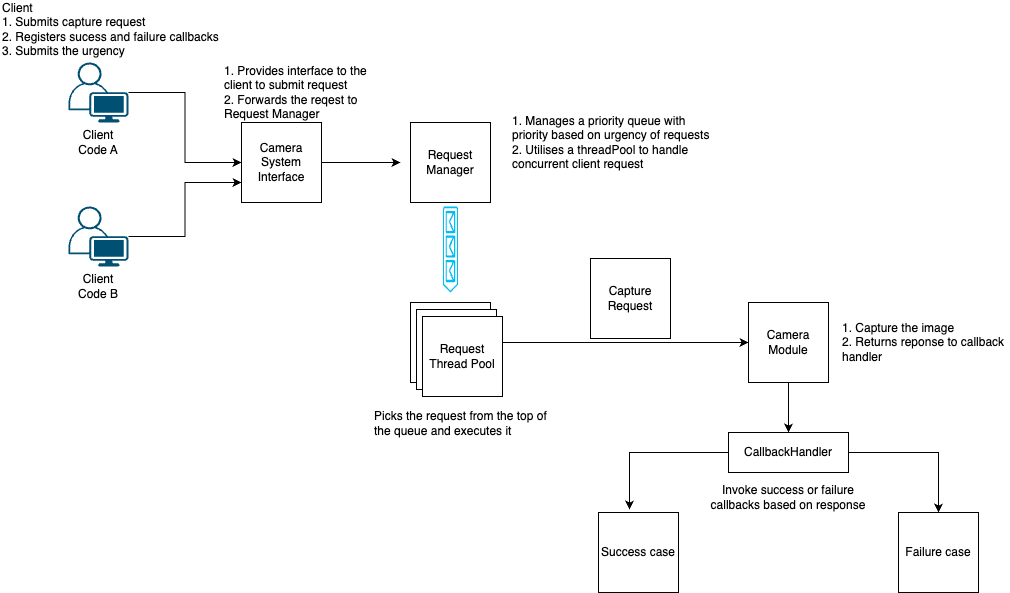

The diagram above was exported from draw.io. Its source (the exported page's mxGraphModel, read from the mxfile embedded in the PNG):
<mxGraphModel dx="1434" dy="820" grid="1" gridSize="10" guides="1" tooltips="1" connect="1" arrows="1" fold="1" page="1" pageScale="1" pageWidth="1100" pageHeight="850" background="none" math="0" shadow="0">
  <root>
    <mxCell id="0" />
    <mxCell id="1" parent="0" />
    <mxCell id="JXeANVLjdc_VtZ-RCzQ1-18" style="edgeStyle=orthogonalEdgeStyle;rounded=0;orthogonalLoop=1;jettySize=auto;html=1;" parent="1" source="JXeANVLjdc_VtZ-RCzQ1-1" edge="1">
      <mxGeometry relative="1" as="geometry">
        <mxPoint x="420" y="224" as="targetPoint" />
      </mxGeometry>
    </mxCell>
    <mxCell id="JXeANVLjdc_VtZ-RCzQ1-1" value="Camera System Interface" style="whiteSpace=wrap;html=1;aspect=fixed;" parent="1" vertex="1">
      <mxGeometry x="261" y="184" width="80" height="80" as="geometry" />
    </mxCell>
    <mxCell id="JXeANVLjdc_VtZ-RCzQ1-19" style="edgeStyle=orthogonalEdgeStyle;rounded=0;orthogonalLoop=1;jettySize=auto;html=1;entryX=0;entryY=0.5;entryDx=0;entryDy=0;" parent="1" source="JXeANVLjdc_VtZ-RCzQ1-8" target="JXeANVLjdc_VtZ-RCzQ1-1" edge="1">
      <mxGeometry relative="1" as="geometry" />
    </mxCell>
    <mxCell id="JXeANVLjdc_VtZ-RCzQ1-8" value="" style="points=[[0.35,0,0],[0.98,0.51,0],[1,0.71,0],[0.67,1,0],[0,0.795,0],[0,0.65,0]];verticalLabelPosition=bottom;sketch=0;html=1;verticalAlign=top;aspect=fixed;align=center;pointerEvents=1;shape=mxgraph.cisco19.user;fillColor=#005073;strokeColor=none;" parent="1" vertex="1">
      <mxGeometry x="88" y="124" width="60" height="60" as="geometry" />
    </mxCell>
    <mxCell id="JXeANVLjdc_VtZ-RCzQ1-20" style="edgeStyle=orthogonalEdgeStyle;rounded=0;orthogonalLoop=1;jettySize=auto;html=1;exitX=0.5;exitY=1;exitDx=0;exitDy=0;" parent="1" source="JXeANVLjdc_VtZ-RCzQ1-9" edge="1">
      <mxGeometry relative="1" as="geometry">
        <mxPoint x="118" y="219" as="targetPoint" />
      </mxGeometry>
    </mxCell>
    <mxCell id="JXeANVLjdc_VtZ-RCzQ1-9" value="Client Code A" style="text;html=1;align=center;verticalAlign=middle;whiteSpace=wrap;rounded=0;" parent="1" vertex="1">
      <mxGeometry x="88" y="189" width="60" height="30" as="geometry" />
    </mxCell>
    <mxCell id="JXeANVLjdc_VtZ-RCzQ1-10" value="Request Manager" style="whiteSpace=wrap;html=1;aspect=fixed;" parent="1" vertex="1">
      <mxGeometry x="430" y="184" width="80" height="80" as="geometry" />
    </mxCell>
    <mxCell id="JXeANVLjdc_VtZ-RCzQ1-17" style="edgeStyle=orthogonalEdgeStyle;rounded=0;orthogonalLoop=1;jettySize=auto;html=1;entryX=0;entryY=0.5;entryDx=0;entryDy=0;" parent="1" source="JXeANVLjdc_VtZ-RCzQ1-11" target="JXeANVLjdc_VtZ-RCzQ1-12" edge="1">
      <mxGeometry relative="1" as="geometry">
        <mxPoint x="568" y="404" as="targetPoint" />
      </mxGeometry>
    </mxCell>
    <mxCell id="JXeANVLjdc_VtZ-RCzQ1-11" value="" style="whiteSpace=wrap;html=1;aspect=fixed;" parent="1" vertex="1">
      <mxGeometry x="430" y="364" width="80" height="80" as="geometry" />
    </mxCell>
    <mxCell id="JXeANVLjdc_VtZ-RCzQ1-26" style="edgeStyle=orthogonalEdgeStyle;rounded=0;orthogonalLoop=1;jettySize=auto;html=1;entryX=0.5;entryY=0;entryDx=0;entryDy=0;" parent="1" source="JXeANVLjdc_VtZ-RCzQ1-12" target="JXeANVLjdc_VtZ-RCzQ1-24" edge="1">
      <mxGeometry relative="1" as="geometry" />
    </mxCell>
    <mxCell id="JXeANVLjdc_VtZ-RCzQ1-12" value="Camera Module" style="whiteSpace=wrap;html=1;aspect=fixed;" parent="1" vertex="1">
      <mxGeometry x="768" y="364" width="80" height="80" as="geometry" />
    </mxCell>
    <mxCell id="JXeANVLjdc_VtZ-RCzQ1-21" value="Success case" style="whiteSpace=wrap;html=1;aspect=fixed;" parent="1" vertex="1">
      <mxGeometry x="618" y="574" width="80" height="80" as="geometry" />
    </mxCell>
    <mxCell id="JXeANVLjdc_VtZ-RCzQ1-22" value="Failure case" style="whiteSpace=wrap;html=1;aspect=fixed;" parent="1" vertex="1">
      <mxGeometry x="918" y="574" width="80" height="80" as="geometry" />
    </mxCell>
    <mxCell id="JXeANVLjdc_VtZ-RCzQ1-28" style="edgeStyle=orthogonalEdgeStyle;rounded=0;orthogonalLoop=1;jettySize=auto;html=1;entryX=0.5;entryY=0;entryDx=0;entryDy=0;" parent="1" source="JXeANVLjdc_VtZ-RCzQ1-24" target="JXeANVLjdc_VtZ-RCzQ1-22" edge="1">
      <mxGeometry relative="1" as="geometry" />
    </mxCell>
    <mxCell id="JXeANVLjdc_VtZ-RCzQ1-24" value="CallbackHandler" style="rounded=0;whiteSpace=wrap;html=1;" parent="1" vertex="1">
      <mxGeometry x="748" y="494" width="120" height="40" as="geometry" />
    </mxCell>
    <mxCell id="JXeANVLjdc_VtZ-RCzQ1-30" style="edgeStyle=orthogonalEdgeStyle;rounded=0;orthogonalLoop=1;jettySize=auto;html=1;entryX=0.388;entryY=-0.037;entryDx=0;entryDy=0;entryPerimeter=0;" parent="1" source="JXeANVLjdc_VtZ-RCzQ1-24" target="JXeANVLjdc_VtZ-RCzQ1-21" edge="1">
      <mxGeometry relative="1" as="geometry" />
    </mxCell>
    <mxCell id="JXeANVLjdc_VtZ-RCzQ1-31" value="Capture Request" style="whiteSpace=wrap;html=1;aspect=fixed;" parent="1" vertex="1">
      <mxGeometry x="610" y="320" width="80" height="80" as="geometry" />
    </mxCell>
    <mxCell id="JXeANVLjdc_VtZ-RCzQ1-39" style="edgeStyle=orthogonalEdgeStyle;rounded=0;orthogonalLoop=1;jettySize=auto;html=1;entryX=0;entryY=0.75;entryDx=0;entryDy=0;" parent="1" source="JXeANVLjdc_VtZ-RCzQ1-36" target="JXeANVLjdc_VtZ-RCzQ1-1" edge="1">
      <mxGeometry relative="1" as="geometry" />
    </mxCell>
    <mxCell id="JXeANVLjdc_VtZ-RCzQ1-36" value="" style="points=[[0.35,0,0],[0.98,0.51,0],[1,0.71,0],[0.67,1,0],[0,0.795,0],[0,0.65,0]];verticalLabelPosition=bottom;sketch=0;html=1;verticalAlign=top;aspect=fixed;align=center;pointerEvents=1;shape=mxgraph.cisco19.user;fillColor=#005073;strokeColor=none;" parent="1" vertex="1">
      <mxGeometry x="88" y="268" width="60" height="60" as="geometry" />
    </mxCell>
    <mxCell id="JXeANVLjdc_VtZ-RCzQ1-37" style="edgeStyle=orthogonalEdgeStyle;rounded=0;orthogonalLoop=1;jettySize=auto;html=1;exitX=0.5;exitY=1;exitDx=0;exitDy=0;" parent="1" source="JXeANVLjdc_VtZ-RCzQ1-38" edge="1">
      <mxGeometry relative="1" as="geometry">
        <mxPoint x="118" y="363" as="targetPoint" />
      </mxGeometry>
    </mxCell>
    <mxCell id="JXeANVLjdc_VtZ-RCzQ1-38" value="Client Code B" style="text;html=1;align=center;verticalAlign=middle;whiteSpace=wrap;rounded=0;" parent="1" vertex="1">
      <mxGeometry x="88" y="333" width="60" height="30" as="geometry" />
    </mxCell>
    <mxCell id="JXeANVLjdc_VtZ-RCzQ1-40" value="Client&amp;nbsp;&lt;div&gt;1. Submits capture request&lt;div&gt;2. Registers sucess and failure callbacks&lt;/div&gt;&lt;div&gt;3. Submits the urgency&lt;/div&gt;&lt;/div&gt;" style="text;html=1;align=left;verticalAlign=middle;whiteSpace=wrap;rounded=0;" parent="1" vertex="1">
      <mxGeometry x="20" y="90" width="222" as="geometry" />
    </mxCell>
    <mxCell id="E-QCsrbFiz5I_2oGxGZU-1" value="1. Provides interface to the client to submit request&lt;div&gt;2. Forwards the reqest to Request Manager&lt;/div&gt;" style="text;html=1;align=left;verticalAlign=middle;whiteSpace=wrap;rounded=0;" vertex="1" parent="1">
      <mxGeometry x="242" y="139" width="150" height="30" as="geometry" />
    </mxCell>
    <mxCell id="E-QCsrbFiz5I_2oGxGZU-3" value="1. Manages a priority queue with priority based on urgency of requests&lt;div&gt;2. Utilises a threadPool to handle concurrent client request&lt;/div&gt;" style="text;html=1;align=left;verticalAlign=middle;whiteSpace=wrap;rounded=0;" vertex="1" parent="1">
      <mxGeometry x="530" y="189" width="210" height="30" as="geometry" />
    </mxCell>
    <mxCell id="E-QCsrbFiz5I_2oGxGZU-4" value="" style="verticalLabelPosition=bottom;html=1;verticalAlign=top;align=center;strokeColor=none;fillColor=#00BEF2;shape=mxgraph.azure.queue_generic;pointerEvents=1;direction=south;" vertex="1" parent="1">
      <mxGeometry x="462.5" y="268" width="15" height="86" as="geometry" />
    </mxCell>
    <mxCell id="E-QCsrbFiz5I_2oGxGZU-5" value="Picks the request from the top of the queue and executes it" style="text;html=1;align=left;verticalAlign=middle;whiteSpace=wrap;rounded=0;" vertex="1" parent="1">
      <mxGeometry x="392" y="470" width="187.5" height="30" as="geometry" />
    </mxCell>
    <mxCell id="E-QCsrbFiz5I_2oGxGZU-6" value="1. Capture the image&lt;div&gt;2. Returns reponse to callback handler&lt;/div&gt;" style="text;html=1;align=left;verticalAlign=middle;whiteSpace=wrap;rounded=0;" vertex="1" parent="1">
      <mxGeometry x="860" y="389" width="170" height="30" as="geometry" />
    </mxCell>
    <mxCell id="E-QCsrbFiz5I_2oGxGZU-7" value="Invoke success or failure callbacks based on response" style="text;html=1;align=center;verticalAlign=middle;whiteSpace=wrap;rounded=0;" vertex="1" parent="1">
      <mxGeometry x="728" y="544" width="160" height="30" as="geometry" />
    </mxCell>
    <mxCell id="E-QCsrbFiz5I_2oGxGZU-9" value="" style="whiteSpace=wrap;html=1;aspect=fixed;" vertex="1" parent="1">
      <mxGeometry x="436" y="371" width="80" height="80" as="geometry" />
    </mxCell>
    <mxCell id="E-QCsrbFiz5I_2oGxGZU-10" value="Request Thread Pool" style="whiteSpace=wrap;html=1;aspect=fixed;" vertex="1" parent="1">
      <mxGeometry x="442" y="378" width="80" height="80" as="geometry" />
    </mxCell>
  </root>
</mxGraphModel>